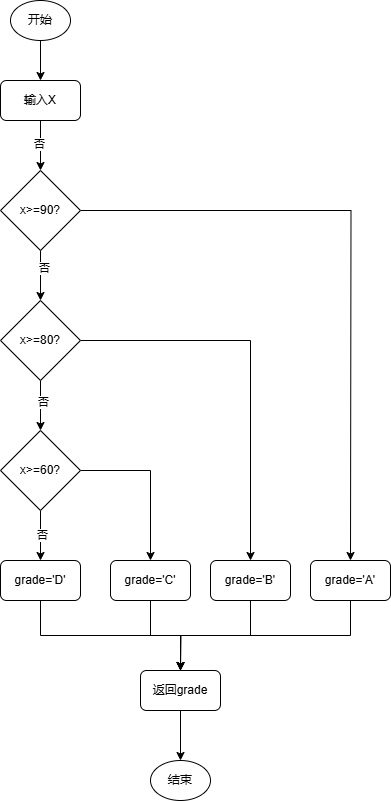

The diagram above was exported from draw.io. Its source (the exported page's mxGraphModel, read from the mxfile embedded in the PNG):
<mxGraphModel dx="706" dy="644" grid="1" gridSize="10" guides="1" tooltips="1" connect="1" arrows="1" fold="1" page="1" pageScale="1" pageWidth="827" pageHeight="1169" math="0" shadow="0">
  <root>
    <mxCell id="0" />
    <mxCell id="1" parent="0" />
    <mxCell id="EImKU7oIkvhD4xhTOckt-4" style="edgeStyle=orthogonalEdgeStyle;rounded=0;orthogonalLoop=1;jettySize=auto;html=1;exitX=0.5;exitY=1;exitDx=0;exitDy=0;entryX=0.5;entryY=0;entryDx=0;entryDy=0;" parent="1" source="EImKU7oIkvhD4xhTOckt-2" target="EImKU7oIkvhD4xhTOckt-3" edge="1">
      <mxGeometry relative="1" as="geometry" />
    </mxCell>
    <mxCell id="EImKU7oIkvhD4xhTOckt-2" value="开始" style="ellipse;whiteSpace=wrap;html=1;" parent="1" vertex="1">
      <mxGeometry x="220" width="60" height="40" as="geometry" />
    </mxCell>
    <mxCell id="du_01kClupVQpocwx0I0-4" value="" style="edgeStyle=orthogonalEdgeStyle;rounded=0;orthogonalLoop=1;jettySize=auto;html=1;" parent="1" source="EImKU7oIkvhD4xhTOckt-3" target="du_01kClupVQpocwx0I0-3" edge="1">
      <mxGeometry relative="1" as="geometry" />
    </mxCell>
    <mxCell id="du_01kClupVQpocwx0I0-10" value="否" style="edgeLabel;html=1;align=center;verticalAlign=middle;resizable=0;points=[];" parent="du_01kClupVQpocwx0I0-4" vertex="1" connectable="0">
      <mxGeometry x="-0.08" y="-2" relative="1" as="geometry">
        <mxPoint as="offset" />
      </mxGeometry>
    </mxCell>
    <mxCell id="EImKU7oIkvhD4xhTOckt-3" value="输入X" style="rounded=1;whiteSpace=wrap;html=1;" parent="1" vertex="1">
      <mxGeometry x="210" y="80" width="80" height="40" as="geometry" />
    </mxCell>
    <mxCell id="du_01kClupVQpocwx0I0-8" value="" style="edgeStyle=orthogonalEdgeStyle;rounded=0;orthogonalLoop=1;jettySize=auto;html=1;" parent="1" source="du_01kClupVQpocwx0I0-3" target="du_01kClupVQpocwx0I0-5" edge="1">
      <mxGeometry relative="1" as="geometry" />
    </mxCell>
    <mxCell id="du_01kClupVQpocwx0I0-11" value="否" style="edgeLabel;html=1;align=center;verticalAlign=middle;resizable=0;points=[];" parent="du_01kClupVQpocwx0I0-8" vertex="1" connectable="0">
      <mxGeometry x="-0.32" y="3" relative="1" as="geometry">
        <mxPoint as="offset" />
      </mxGeometry>
    </mxCell>
    <mxCell id="du_01kClupVQpocwx0I0-17" style="edgeStyle=orthogonalEdgeStyle;rounded=0;orthogonalLoop=1;jettySize=auto;html=1;" parent="1" source="du_01kClupVQpocwx0I0-3" edge="1">
      <mxGeometry relative="1" as="geometry">
        <mxPoint x="560" y="560" as="targetPoint" />
      </mxGeometry>
    </mxCell>
    <mxCell id="du_01kClupVQpocwx0I0-3" value="x&amp;gt;=90?" style="rhombus;whiteSpace=wrap;html=1;" parent="1" vertex="1">
      <mxGeometry x="210" y="170" width="80" height="80" as="geometry" />
    </mxCell>
    <mxCell id="du_01kClupVQpocwx0I0-9" value="" style="edgeStyle=orthogonalEdgeStyle;rounded=0;orthogonalLoop=1;jettySize=auto;html=1;" parent="1" source="du_01kClupVQpocwx0I0-5" target="du_01kClupVQpocwx0I0-6" edge="1">
      <mxGeometry relative="1" as="geometry" />
    </mxCell>
    <mxCell id="du_01kClupVQpocwx0I0-12" value="否" style="edgeLabel;html=1;align=center;verticalAlign=middle;resizable=0;points=[];" parent="du_01kClupVQpocwx0I0-9" vertex="1" connectable="0">
      <mxGeometry x="-0.16" y="2" relative="1" as="geometry">
        <mxPoint as="offset" />
      </mxGeometry>
    </mxCell>
    <mxCell id="du_01kClupVQpocwx0I0-21" style="edgeStyle=orthogonalEdgeStyle;rounded=0;orthogonalLoop=1;jettySize=auto;html=1;exitX=1;exitY=0.5;exitDx=0;exitDy=0;entryX=0.5;entryY=0;entryDx=0;entryDy=0;" parent="1" source="du_01kClupVQpocwx0I0-5" target="du_01kClupVQpocwx0I0-24" edge="1">
      <mxGeometry relative="1" as="geometry">
        <mxPoint x="470" y="560" as="targetPoint" />
      </mxGeometry>
    </mxCell>
    <mxCell id="du_01kClupVQpocwx0I0-5" value="x&amp;gt;=80?" style="rhombus;whiteSpace=wrap;html=1;" parent="1" vertex="1">
      <mxGeometry x="210" y="300" width="80" height="80" as="geometry" />
    </mxCell>
    <mxCell id="du_01kClupVQpocwx0I0-15" style="edgeStyle=orthogonalEdgeStyle;rounded=0;orthogonalLoop=1;jettySize=auto;html=1;entryX=0.5;entryY=0;entryDx=0;entryDy=0;" parent="1" source="du_01kClupVQpocwx0I0-6" target="du_01kClupVQpocwx0I0-14" edge="1">
      <mxGeometry relative="1" as="geometry" />
    </mxCell>
    <mxCell id="du_01kClupVQpocwx0I0-16" value="否" style="edgeLabel;html=1;align=center;verticalAlign=middle;resizable=0;points=[];" parent="du_01kClupVQpocwx0I0-15" vertex="1" connectable="0">
      <mxGeometry x="-0.04" y="1" relative="1" as="geometry">
        <mxPoint as="offset" />
      </mxGeometry>
    </mxCell>
    <mxCell id="du_01kClupVQpocwx0I0-22" style="edgeStyle=orthogonalEdgeStyle;rounded=0;orthogonalLoop=1;jettySize=auto;html=1;exitX=1;exitY=0.5;exitDx=0;exitDy=0;entryX=0.5;entryY=0;entryDx=0;entryDy=0;" parent="1" source="du_01kClupVQpocwx0I0-6" target="du_01kClupVQpocwx0I0-23" edge="1">
      <mxGeometry relative="1" as="geometry">
        <mxPoint x="390" y="560" as="targetPoint" />
      </mxGeometry>
    </mxCell>
    <mxCell id="du_01kClupVQpocwx0I0-6" value="x&amp;gt;=60?" style="rhombus;whiteSpace=wrap;html=1;" parent="1" vertex="1">
      <mxGeometry x="210" y="430" width="80" height="80" as="geometry" />
    </mxCell>
    <mxCell id="du_01kClupVQpocwx0I0-20" style="edgeStyle=orthogonalEdgeStyle;rounded=0;orthogonalLoop=1;jettySize=auto;html=1;exitX=0.5;exitY=1;exitDx=0;exitDy=0;entryX=0.5;entryY=0;entryDx=0;entryDy=0;" parent="1" source="du_01kClupVQpocwx0I0-14" target="du_01kClupVQpocwx0I0-19" edge="1">
      <mxGeometry relative="1" as="geometry" />
    </mxCell>
    <mxCell id="du_01kClupVQpocwx0I0-14" value="grade='D'" style="rounded=1;whiteSpace=wrap;html=1;" parent="1" vertex="1">
      <mxGeometry x="210" y="560" width="80" height="40" as="geometry" />
    </mxCell>
    <mxCell id="d_Lbchi_qL1IWEWApORn-3" value="" style="edgeStyle=orthogonalEdgeStyle;rounded=0;orthogonalLoop=1;jettySize=auto;html=1;" edge="1" parent="1" source="du_01kClupVQpocwx0I0-19" target="d_Lbchi_qL1IWEWApORn-2">
      <mxGeometry relative="1" as="geometry" />
    </mxCell>
    <mxCell id="du_01kClupVQpocwx0I0-19" value="返回grade" style="rounded=1;whiteSpace=wrap;html=1;" parent="1" vertex="1">
      <mxGeometry x="350" y="670" width="80" height="40" as="geometry" />
    </mxCell>
    <mxCell id="du_01kClupVQpocwx0I0-29" style="edgeStyle=orthogonalEdgeStyle;rounded=0;orthogonalLoop=1;jettySize=auto;html=1;exitX=0.5;exitY=1;exitDx=0;exitDy=0;" parent="1" source="du_01kClupVQpocwx0I0-23" edge="1">
      <mxGeometry relative="1" as="geometry">
        <mxPoint x="390" y="670" as="targetPoint" />
      </mxGeometry>
    </mxCell>
    <mxCell id="du_01kClupVQpocwx0I0-23" value="grade='C'" style="rounded=1;whiteSpace=wrap;html=1;" parent="1" vertex="1">
      <mxGeometry x="320" y="560" width="80" height="40" as="geometry" />
    </mxCell>
    <mxCell id="du_01kClupVQpocwx0I0-28" style="edgeStyle=orthogonalEdgeStyle;rounded=0;orthogonalLoop=1;jettySize=auto;html=1;exitX=0.5;exitY=1;exitDx=0;exitDy=0;entryX=0.5;entryY=0;entryDx=0;entryDy=0;" parent="1" source="du_01kClupVQpocwx0I0-24" target="du_01kClupVQpocwx0I0-19" edge="1">
      <mxGeometry relative="1" as="geometry" />
    </mxCell>
    <mxCell id="du_01kClupVQpocwx0I0-24" value="grade='B'" style="rounded=1;whiteSpace=wrap;html=1;" parent="1" vertex="1">
      <mxGeometry x="420" y="560" width="80" height="40" as="geometry" />
    </mxCell>
    <mxCell id="du_01kClupVQpocwx0I0-27" style="edgeStyle=orthogonalEdgeStyle;rounded=0;orthogonalLoop=1;jettySize=auto;html=1;exitX=0.5;exitY=1;exitDx=0;exitDy=0;entryX=0.5;entryY=0;entryDx=0;entryDy=0;" parent="1" source="du_01kClupVQpocwx0I0-25" target="du_01kClupVQpocwx0I0-19" edge="1">
      <mxGeometry relative="1" as="geometry" />
    </mxCell>
    <mxCell id="du_01kClupVQpocwx0I0-25" value="grade='A'" style="rounded=1;whiteSpace=wrap;html=1;" parent="1" vertex="1">
      <mxGeometry x="520" y="560" width="80" height="40" as="geometry" />
    </mxCell>
    <mxCell id="du_01kClupVQpocwx0I0-26" style="edgeStyle=orthogonalEdgeStyle;rounded=0;orthogonalLoop=1;jettySize=auto;html=1;exitX=0.5;exitY=1;exitDx=0;exitDy=0;" parent="1" source="du_01kClupVQpocwx0I0-24" target="du_01kClupVQpocwx0I0-24" edge="1">
      <mxGeometry relative="1" as="geometry" />
    </mxCell>
    <mxCell id="d_Lbchi_qL1IWEWApORn-2" value="结束" style="ellipse;whiteSpace=wrap;html=1;" vertex="1" parent="1">
      <mxGeometry x="360" y="760" width="60" height="40" as="geometry" />
    </mxCell>
  </root>
</mxGraphModel>